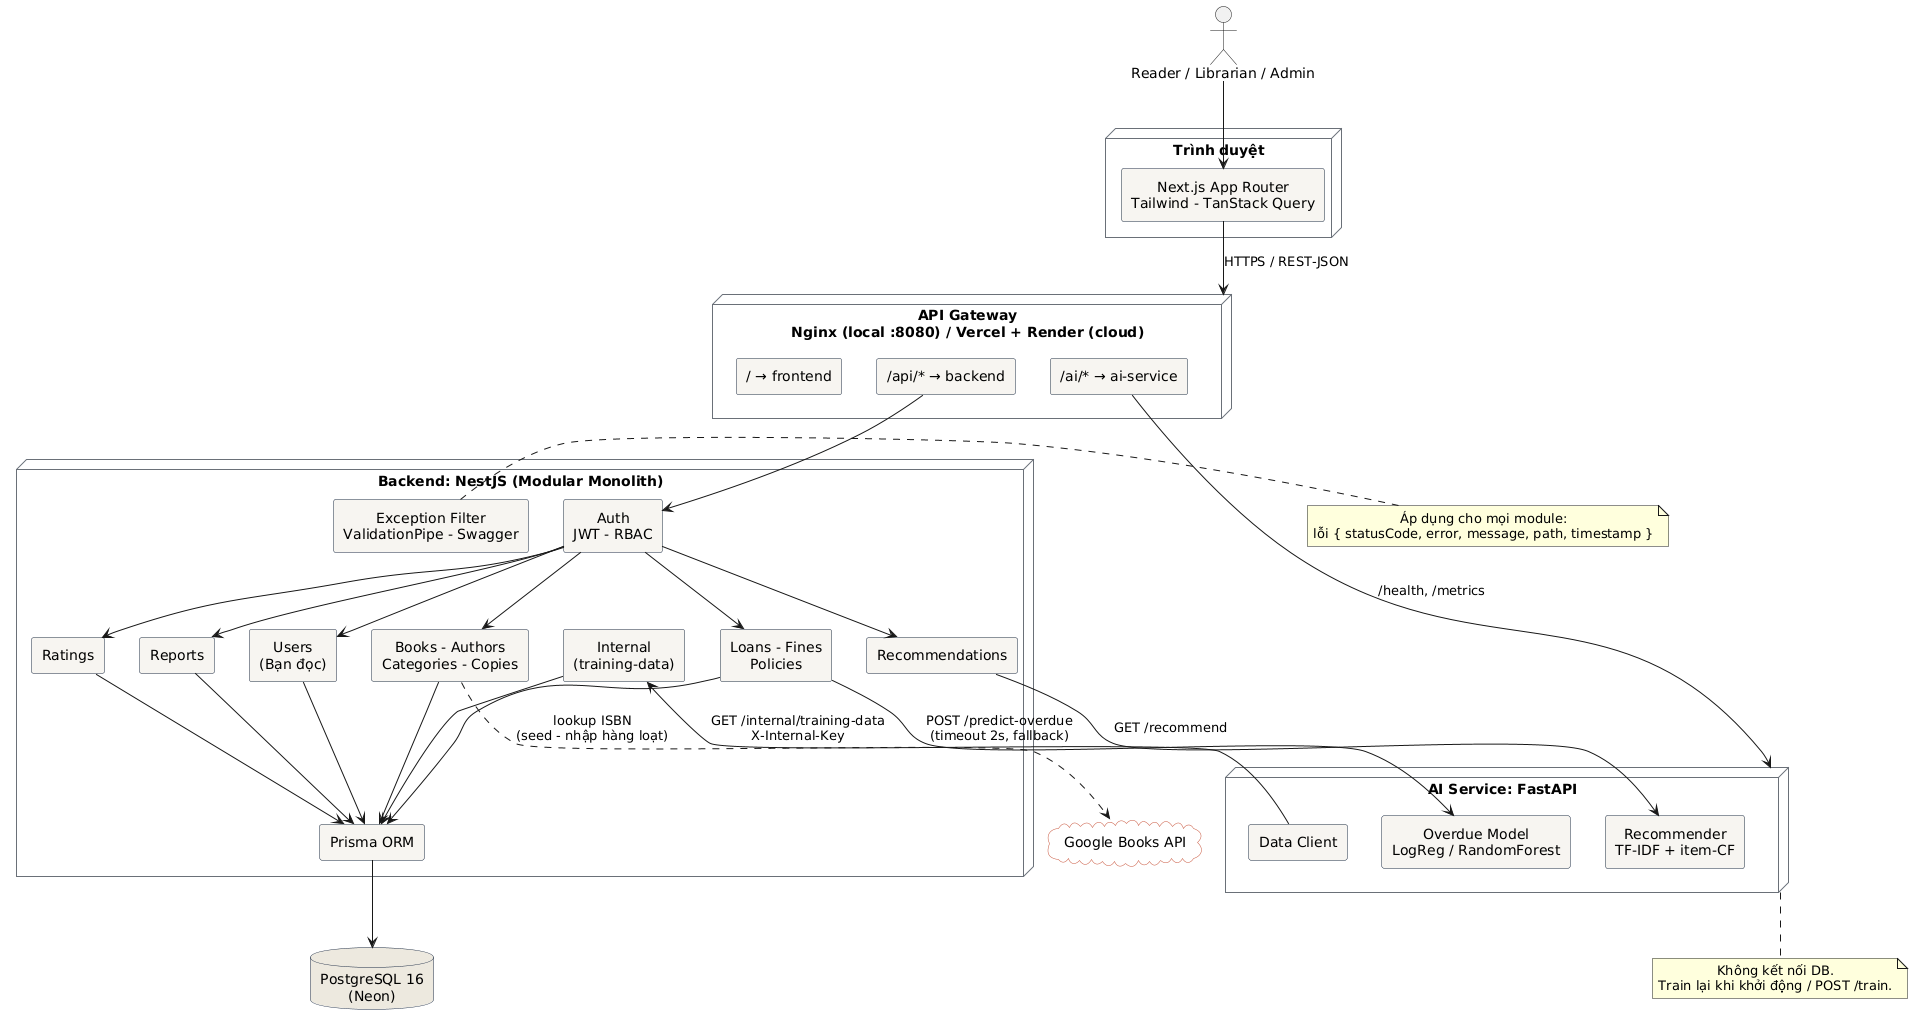

The diagram above was rendered by PlantUML. Its source (embedded in the PNG):
@startuml architecture
' Sơ đồ kiến trúc hệ thống: API Gateway, Services, Database, tích hợp ngoài (checklist LAB 2)
skinparam componentStyle rectangle
skinparam defaultTextAlignment center
skinparam component {
  BackgroundColor #F7F5F0
  BorderColor #1B2A41
}
skinparam database {
  BackgroundColor #ECE8DF
  BorderColor #1B2A41
}
skinparam cloud {
  BackgroundColor #FFFFFF
  BorderColor #C8553D
}
skinparam node {
  BackgroundColor #FFFFFF
  BorderColor #6A7179
}

actor "Reader / Librarian / Admin" as User

node "Trình duyệt" {
  [Next.js App Router\nTailwind - TanStack Query] as FE
}

node "API Gateway\nNginx (local :8080) / Vercel + Render (cloud)" as GW {
  [/ → frontend] as R1
  [/api/* → backend] as R2
  [/ai/* → ai-service] as R3
}

node "Backend: NestJS (Modular Monolith)" as BE {
  [Auth\nJWT - RBAC] as Auth
  [Books - Authors\nCategories - Copies] as Books
  [Users\n(Bạn đọc)] as Users
  [Loans - Fines\nPolicies] as Loans
  [Ratings] as Ratings
  [Reports] as Reports
  [Recommendations] as Rec
  [Internal\n(training-data)] as Internal
  [Prisma ORM] as Prisma
  [Exception Filter\nValidationPipe - Swagger] as Cross
}

node "AI Service: FastAPI" as AI {
  [Recommender\nTF-IDF + item-CF] as Recm
  [Overdue Model\nLogReg / RandomForest] as Ovd
  [Data Client] as DC
}

database "PostgreSQL 16\n(Neon)" as DB
cloud "Google Books API" as GB

User --> FE
FE --> GW : HTTPS / REST-JSON
R2 --> Auth
R3 --> AI : /health, /metrics
Auth --> Books
Auth --> Users
Auth --> Loans
Auth --> Ratings
Auth --> Reports
Auth --> Rec
Rec --> Recm : GET /recommend
Loans --> Ovd : POST /predict-overdue\n(timeout 2s, fallback)
DC --> Internal : GET /internal/training-data\nX-Internal-Key
Books --> Prisma
Users --> Prisma
Loans --> Prisma
Ratings --> Prisma
Reports --> Prisma
Internal --> Prisma
Prisma --> DB
Books ..> GB : lookup ISBN\n(seed - nhập hàng loạt)

note bottom of AI
  Không kết nối DB.
  Train lại khi khởi động / POST /train.
end note
note right of Cross
  Áp dụng cho mọi module:
  lỗi { statusCode, error, message, path, timestamp }
end note
@enduml